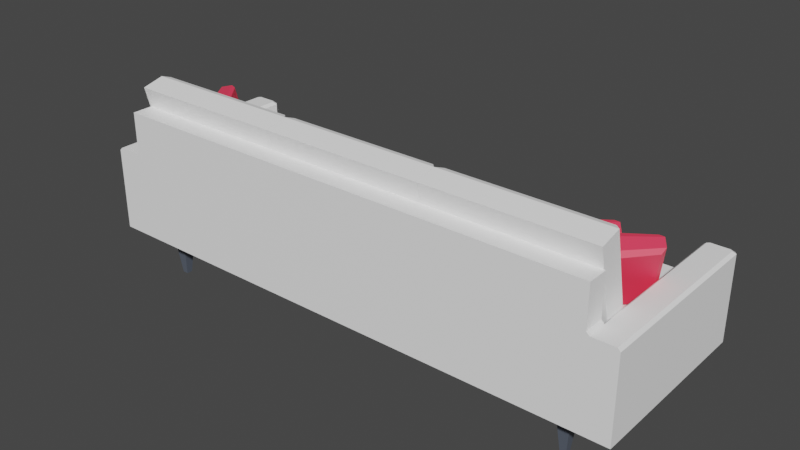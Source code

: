# Source: sofa.blend  (saved by Blender 2.92.15; exported with 4.5.12 LTS)
import bpy
from mathutils import Matrix  # noqa: F401  (used for matrix-valued properties, if any)

bpy.ops.wm.read_factory_settings(use_empty=True)
scene = bpy.context.scene
scene.name = 'Scene'

# ---- collections
col_collection = bpy.data.collections.new('Collection'); scene.collection.children.link(col_collection)

# ---- materials (node trees are filled in below, after node groups)
mat_white = bpy.data.materials.new('White')
mat_white.use_transparent_shadow = False
mat_white.diffuse_color = (1.0, 1.0, 1.0, 1.0)
mat_white.roughness = 0.5528
mat_black = bpy.data.materials.new('Black')
mat_black.alpha_threshold = 0.0
mat_black.use_transparent_shadow = False
mat_black.line_color = (0.0, 0.0, 0.0, 1.0)
mat_colors_001 = bpy.data.materials.new('Colors.001')
mat_colors_001.use_transparent_shadow = False
mat_colors_001.diffuse_color = (1.0, 1.0, 1.0, 1.0)
mat_colors_001.roughness = 0.5528

# ---- material node trees
mat_white.use_nodes = True; mat_white.node_tree.nodes.clear()
_N = mat_white.node_tree.nodes; _L = mat_white.node_tree.links
n0 = _N.new('ShaderNodeBsdfPrincipled'); n0.name = 'Principled BSDF'; n0.location = (10, 300)
n0.distribution = 'GGX'
n0.subsurface_method = 'BURLEY'
n0.inputs[0].default_value = (1.0, 1.0, 1.0, 1.0)
n0.inputs[2].default_value = 0.5528
n0.inputs[3].default_value = 1.45
n0.inputs[27].default_value = (0.0, 0.0, 0.0, 1.0)
n0.inputs[28].default_value = 1.0
n1 = _N.new('ShaderNodeOutputMaterial'); n1.name = 'Material Output'; n1.location = (300, 300)
n2 = _N.new('ShaderNodeNormalMap'); n2.name = 'Normal Map'; n2.location = (-300, -300)
n2.label = 'Normal/Map'
_L.new(n0.outputs[0], n1.inputs[0])
_L.new(n2.outputs[0], n0.inputs[5])
n1.is_active_output = True
mat_black.use_nodes = True; mat_black.node_tree.nodes.clear()
_N = mat_black.node_tree.nodes; _L = mat_black.node_tree.links
n0 = _N.new('ShaderNodeOutputMaterial'); n0.name = 'Material Output'; n0.location = (300, 300)
n1 = _N.new('ShaderNodeBsdfPrincipled'); n1.name = 'Principled BSDF'; n1.location = (10, 300)
n1.distribution = 'GGX'
n1.subsurface_method = 'BURLEY'
n1.inputs[0].default_value = (0.0999, 0.117, 0.15, 1.0)
n1.inputs[2].default_value = 0.4
n1.inputs[3].default_value = 1.45
n1.inputs[27].default_value = (0.0, 0.0, 0.0, 1.0)
n1.inputs[28].default_value = 1.0
_L.new(n1.outputs[0], n0.inputs[0])
n0.is_active_output = True
mat_colors_001.use_nodes = True; mat_colors_001.node_tree.nodes.clear()
_N = mat_colors_001.node_tree.nodes; _L = mat_colors_001.node_tree.links
n0 = _N.new('ShaderNodeBsdfPrincipled'); n0.name = 'Principled BSDF'; n0.location = (10, 300)
n0.distribution = 'GGX'
n0.subsurface_method = 'BURLEY'
n0.inputs[0].default_value = (1.0, 0.04971, 0.1046, 1.0)
n0.inputs[2].default_value = 0.5528
n0.inputs[3].default_value = 1.45
n0.inputs[27].default_value = (0.0, 0.0, 0.0, 1.0)
n0.inputs[28].default_value = 1.0
n1 = _N.new('ShaderNodeOutputMaterial'); n1.name = 'Material Output'; n1.location = (300, 300)
n2 = _N.new('ShaderNodeNormalMap'); n2.name = 'Normal Map'; n2.location = (-300, -300)
n2.label = 'Normal/Map'
_L.new(n0.outputs[0], n1.inputs[0])
_L.new(n2.outputs[0], n0.inputs[5])
n1.is_active_output = True

# ---- world
world_world = bpy.data.worlds.new('World'); scene.world = world_world
world_world.use_nodes = True; world_world.node_tree.nodes.clear()
_N = world_world.node_tree.nodes; _L = world_world.node_tree.links
n0 = _N.new('ShaderNodeOutputWorld'); n0.name = 'World Output'; n0.location = (300, 300)
n1 = _N.new('ShaderNodeBackground'); n1.name = 'Background'; n1.location = (10, 300)
n1.inputs[0].default_value = (0.05088, 0.05088, 0.05088, 1.0)
_L.new(n1.outputs[0], n0.inputs[0])
n0.is_active_output = True
world_world.color = (0.05088, 0.05088, 0.05088)
world_world.use_sun_shadow = False
world_world.sun_shadow_jitter_overblur = 0.0

# ---- meshes
me_mesh_342 = bpy.data.meshes.new('Mesh.342')
me_mesh_342.from_pydata([(108.6, 42.23, 35.98), (30.65, 42.23, 35.98), (108.6, -4.799, 24.45), (30.65, -4.799, 24.45), (108.6, 44.76, 25.67), (108.6, -2.272, 14.14), (105.9, -1.64, 11.56), (30.65, 44.76, 25.67), (33.3, -1.64, 11.56), (30.65, -2.272, 14.14), (105.9, 44.1, 22.77), (33.3, 44.1, 22.77), (30.56, 42.23, 35.98), (-47.35, 42.23, 35.98), (30.56, -4.799, 24.45), (-47.35, -4.799, 24.45), (30.56, 44.76, 25.67), (30.56, -2.272, 14.14), (27.9, -1.64, 11.56), (-47.35, 44.76, 25.67), (-44.7, -1.64, 11.56), (-47.35, -2.272, 14.14), (27.9, 44.1, 22.77), (-44.7, 44.1, 22.77), (-47.47, 42.23, 35.98), (-125.4, 42.23, 35.98), (-47.47, -4.799, 24.45), (-125.4, -4.799, 24.45), (-47.47, 44.76, 25.67), (-47.47, -2.272, 14.14), (-50.12, -1.64, 11.56), (-125.4, 44.76, 25.67), (-122.7, -1.64, 11.56), (-125.4, -2.272, 14.14), (-50.12, 44.1, 22.77), (-122.7, 44.1, 22.77), (111.2, -15.5, 33.02), (30.6, -15.5, 33.02), (111.2, -4.881, 33.02), (108.5, -2.227, 33.02), (33.26, -2.227, 33.02), (30.6, -4.881, 33.02), (109.3, -4.881, -44.27), (111.2, -4.881, -42.39), (106.6, -2.227, -41.62), (108.5, -2.227, -39.73), (33.26, -2.227, -39.73), (35.14, -2.227, -41.62), (30.6, -4.881, -42.39), (32.48, -4.881, -44.27), (32.48, -15.5, -44.27), (30.6, -15.5, -42.39), (111.2, -15.5, -42.39), (109.3, -15.5, -44.27), (30.28, -15.5, 33.02), (-47.01, -15.5, 33.02), (30.28, -4.881, 33.02), (27.63, -2.227, 33.02), (-44.35, -2.227, 33.02), (-47.01, -4.881, 33.02), (28.48, -4.881, -44.27), (30.28, -4.881, -42.47), (25.83, -2.227, -41.62), (27.63, -2.227, -39.82), (-44.35, -2.227, -39.82), (-42.55, -2.227, -41.62), (-47.01, -4.881, -42.47), (-45.21, -4.881, -44.27), (-45.21, -15.5, -44.27), (-47.01, -15.5, -42.47), (30.28, -15.5, -42.47), (28.48, -15.5, -44.27), (-47.14, -15.5, 33.02), (-124.4, -15.5, 33.02), (-47.14, -4.881, 33.02), (-49.79, -2.227, 33.02), (-121.8, -2.227, 33.02), (-124.4, -4.881, 33.02), (-48.94, -4.881, -44.27), (-47.14, -4.881, -42.47), (-51.59, -2.227, -41.62), (-49.79, -2.227, -39.82), (-121.8, -2.227, -39.82), (-120.0, -2.227, -41.62), (-124.4, -4.881, -42.47), (-122.6, -4.881, -44.27), (-122.6, -15.5, -44.27), (-124.4, -15.5, -42.47), (-47.14, -15.5, -42.47), (-48.94, -15.5, -44.27), (-124.9, -28.53, 33.53), (-138.3, -28.53, 43.39), (-124.9, -28.53, 43.39), (109.3, -28.53, 33.53), (122.7, -28.53, 43.39), (109.3, -28.53, 43.39), (109.3, 32.7, 43.39), (-124.9, 32.7, 43.39), (109.3, 32.7, 33.53), (-124.9, 32.7, 33.53), (-124.9, 13.72, 33.53), (-124.9, 11.04, 33.53), (-126.2, 12.38, 33.53), (-136.9, 12.38, 43.39), (-138.3, 11.04, 43.39), (-124.9, 13.72, 43.39), (-126.2, 12.38, 43.39), (-124.9, 11.04, 43.39), (109.3, 13.72, 33.53), (110.7, 12.38, 33.53), (109.3, 11.04, 33.53), (109.3, 13.72, 43.39), (110.7, 12.38, 43.39), (122.7, 11.04, 43.39), (121.4, 12.38, 43.39), (-126.0, 11.04, -44.78), (-124.9, 11.04, -43.71), (-127.3, 12.38, -43.44), (-126.2, 12.38, -42.37), (-136.9, 12.38, -42.37), (-135.9, 12.38, -43.44), (-138.3, 11.04, -43.71), (-137.2, 11.04, -44.78), (-124.9, -28.53, -43.71), (-126.0, -28.53, -44.78), (-137.2, -28.53, -44.78), (-138.3, -28.53, -43.71), (109.3, 11.04, -43.71), (110.4, 11.04, -44.78), (110.7, 12.38, -42.37), (111.8, 12.38, -43.44), (121.7, 11.04, -44.78), (122.7, 11.04, -43.71), (121.4, 12.38, -42.37), (120.3, 12.38, -43.44), (110.4, -28.53, -44.78), (109.3, -28.53, -43.71), (122.7, -28.53, -43.71), (121.7, -28.53, -44.78), (109.3, 11.04, 43.39), (-136.9, 12.38, 33.82), (-138.3, 11.04, 33.68), (-138.3, -28.53, 33.68), (121.4, 12.38, 33.82), (122.7, 11.04, 33.68), (122.7, -28.53, 33.68), (109.7, -28.53, -44.78), (-125.3, -28.53, -44.78), (109.7, -15.65, -44.78), (-125.3, -15.65, -44.78), (109.7, -15.65, 33.53), (-125.3, -15.65, 33.53), (109.7, -28.53, 33.53)], [], [(2, 0, 1, 3), (8, 6, 5, 9), (8, 11, 10, 6), (1, 7, 9, 3), (2, 5, 4, 0), (0, 4, 7, 1), (10, 11, 7, 4), (10, 4, 5, 6), (9, 7, 11, 8), (9, 5, 2, 3), (14, 12, 13, 15), (20, 18, 17, 21), (20, 23, 22, 18), (13, 19, 21, 15), (14, 17, 16, 12), (12, 16, 19, 13), (22, 23, 19, 16), (22, 16, 17, 18), (21, 19, 23, 20), (21, 17, 14, 15), (26, 24, 25, 27), (32, 30, 29, 33), (32, 35, 34, 30), (25, 31, 33, 27), (26, 29, 28, 24), (24, 28, 31, 25), (34, 35, 31, 28), (34, 28, 29, 30), (33, 31, 35, 32), (33, 29, 26, 27), (45, 46, 40, 39), (53, 42, 43, 52), (45, 43, 42, 44), (48, 46, 47, 49), (51, 48, 49, 50), (38, 43, 45, 39), (47, 44, 42, 49), (46, 48, 41, 40), (49, 42, 53, 50), (41, 48, 51, 37), (38, 36, 52, 43), (47, 46, 45, 44), (63, 64, 58, 57), (71, 60, 61, 70), (63, 61, 60, 62), (66, 64, 65, 67), (69, 66, 67, 68), (56, 61, 63, 57), (65, 62, 60, 67), (64, 66, 59, 58), (67, 60, 71, 68), (59, 66, 69, 55), (56, 54, 70, 61), (65, 64, 63, 62), (81, 82, 76, 75), (89, 78, 79, 88), (81, 79, 78, 80), (84, 82, 83, 85), (87, 84, 85, 86), (74, 79, 81, 75), (83, 80, 78, 85), (82, 84, 77, 76), (85, 78, 89, 86), (77, 84, 87, 73), (74, 72, 88, 79), (83, 82, 81, 80), (90, 93, 95, 92), (97, 96, 98, 99), (113, 139, 95, 94), (110, 93, 90, 101), (110, 101, 100, 108), (100, 99, 98, 108), (108, 98, 96, 111), (99, 100, 105, 97), (111, 96, 97, 105), (94, 95, 93, 145), (90, 92, 91, 142), (92, 95, 139, 107), (91, 92, 107, 104), (105, 100, 102, 106), (112, 109, 108, 111), (109, 143, 133, 129), (129, 133, 134, 130), (100, 101, 102), (105, 106, 107), (108, 109, 110), (102, 140, 103, 106), (120, 119, 118, 117), (124, 115, 116, 123), (118, 116, 115, 117), (121, 119, 120, 122), (125, 126, 121, 122), (101, 116, 118, 102), (120, 117, 115, 122), (104, 103, 140, 141), (101, 90, 123, 116), (124, 125, 122, 115), (104, 141, 142, 91), (137, 145, 93, 136), (138, 137, 136, 135), (136, 127, 128, 135), (130, 128, 127, 129), (137, 138, 131, 132), (133, 132, 131, 134), (131, 128, 130, 134), (127, 110, 129), (129, 110, 109), (138, 135, 128, 131), (110, 127, 136, 93), (144, 145, 137, 132), (143, 144, 132, 133), (123, 126, 125, 124), (104, 107, 106, 103), (111, 139, 112), (107, 139, 111, 105), (112, 139, 113, 114), (119, 140, 102, 118), (141, 140, 119, 121), (142, 141, 121, 126), (90, 142, 126, 123), (112, 114, 143, 109), (113, 144, 143, 114), (94, 145, 144, 113), (148, 146, 147, 149), (150, 148, 149, 151), (146, 152, 147)])
me_mesh_342.polygons.foreach_set('use_smooth', [True] * 126)
_k = set([(0, 1), (0, 2), (0, 4), (1, 3), (1, 7), (2, 3), (2, 5), (3, 9), (4, 5), (4, 7), (4, 10), (5, 6), (6, 8), (6, 10), (7, 9), (7, 11), (8, 9), (8, 11), (10, 11), (12, 13), (12, 14), (12, 16), (13, 15), (13, 19), (14, 15), (14, 17), (15, 21), (16, 17), (16, 19), (16, 22), (17, 18), (18, 20), (18, 22), (19, 21), (19, 23), (20, 21), (20, 23), (22, 23), (24, 25), (24, 26), (24, 28), (25, 27), (25, 31), (26, 27), (26, 29), (27, 33), (28, 29), (28, 31), (28, 34), (29, 30), (30, 32), (30, 34), (31, 33), (31, 35), (32, 33), (32, 35), (34, 35), (38, 43), (39, 45), (40, 46), (41, 48), (42, 43), (42, 44), (42, 49), (42, 53), (43, 45), (43, 52), (44, 45), (44, 47), (46, 47), (46, 48), (47, 49), (48, 49), (48, 51), (49, 50), (56, 61), (57, 63), (58, 64), (59, 66), (60, 61), (60, 62), (60, 67), (60, 71), (61, 63), (61, 70), (62, 63), (62, 65), (64, 65), (64, 66), (65, 67), (66, 67), (66, 69), (67, 68), (74, 79), (75, 81), (76, 82), (77, 84), (78, 79), (78, 80), (78, 85), (78, 89), (79, 81), (79, 88), (80, 81), (80, 83), (82, 83), (82, 84), (83, 85), (84, 85), (84, 87), (85, 86), (90, 93), (90, 101), (90, 123), (91, 92), (91, 104), (91, 142), (92, 95), (93, 110), (93, 136), (94, 95), (94, 113), (94, 145), (96, 97), (96, 98), (96, 111), (97, 99), (97, 105), (98, 99), (98, 108), (99, 100), (100, 102), (100, 105), (101, 102), (101, 116), (102, 106), (102, 118), (103, 104), (103, 106), (103, 140), (104, 141), (105, 106), (108, 109), (108, 111), (109, 110), (109, 112), (109, 129), (110, 127), (111, 112), (112, 114), (113, 114), (113, 144), (114, 143), (115, 116), (115, 117), (115, 122), (115, 124), (116, 118), (116, 123), (117, 118), (117, 120), (119, 120), (119, 121), (119, 140), (120, 122), (121, 122), (121, 126), (121, 141), (122, 125), (123, 124), (124, 125), (125, 126), (126, 142), (127, 128), (127, 129), (127, 136), (128, 130), (128, 131), (128, 135), (129, 130), (130, 134), (131, 132), (131, 134), (131, 138), (132, 133), (132, 137), (132, 144), (133, 134), (133, 143), (135, 136), (135, 138), (137, 138), (137, 145), (146, 147), (148, 149)])
me_mesh_342.attributes.new('sharp_edge', 'BOOLEAN', 'EDGE').data.foreach_set('value', [ (min(e.vertices), max(e.vertices)) in _k for e in me_mesh_342.edges])
_uv = me_mesh_342.uv_layers.new(name='map1')
_uv.uv.foreach_set('vector', [0.3217, 0.3901, 0.3217, 0.4911, 0.365, 0.4911, 0.365, 0.3901, 0.3636, 0.3969, 0.3232, 0.3969, 0.3217, 0.3955, 0.365, 0.3955, 0.3636, 0.3969, 0.3636, 0.4952, 0.3232, 0.4952, 0.3232, 0.3969, 0.365, 0.4911, 0.365, 0.4966, 0.365, 0.3955, 0.365, 0.3901, 0.3217, 0.3901, 0.3217, 0.3955, 0.3217, 0.4966, 0.3217, 0.4911, 0.3217, 0.4911, 0.3217, 0.4966, 0.365, 0.4966, 0.365, 0.4911, 0.3232, 0.4952, 0.3636, 0.4952, 0.365, 0.4966, 0.3217, 0.4966, 0.3232, 0.4952, 0.3217, 0.4966, 0.3217, 0.3955, 0.3232, 0.3969, 0.365, 0.3955, 0.365, 0.4966, 0.3636, 0.4952, 0.3636, 0.3969, 0.365, 0.3955, 0.3217, 0.3955, 0.3217, 0.3901, 0.365, 0.3901, 0.3217, 0.3901, 0.3217, 0.4911, 0.365, 0.4911, 0.365, 0.3901, 0.3636, 0.3969, 0.3232, 0.3969, 0.3217, 0.3955, 0.365, 0.3955, 0.3636, 0.3969, 0.3636, 0.4952, 0.3232, 0.4952, 0.3232, 0.3969, 0.365, 0.4911, 0.365, 0.4966, 0.365, 0.3955, 0.365, 0.3901, 0.3217, 0.3901, 0.3217, 0.3955, 0.3217, 0.4966, 0.3217, 0.4911, 0.3217, 0.4911, 0.3217, 0.4966, 0.365, 0.4966, 0.365, 0.4911, 0.3232, 0.4952, 0.3636, 0.4952, 0.365, 0.4966, 0.3217, 0.4966, 0.3232, 0.4952, 0.3217, 0.4966, 0.3217, 0.3955, 0.3232, 0.3969, 0.365, 0.3955, 0.365, 0.4966, 0.3636, 0.4952, 0.3636, 0.3969, 0.365, 0.3955, 0.3217, 0.3955, 0.3217, 0.3901, 0.365, 0.3901, 0.3217, 0.3901, 0.3217, 0.4911, 0.365, 0.4911, 0.365, 0.3901, 0.3636, 0.3969, 0.3232, 0.3969, 0.3217, 0.3955, 0.365, 0.3955, 0.3636, 0.3969, 0.3636, 0.4952, 0.3232, 0.4952, 0.3232, 0.3969, 0.365, 0.4911, 0.365, 0.4966, 0.365, 0.3955, 0.365, 0.3901, 0.3217, 0.3901, 0.3217, 0.3955, 0.3217, 0.4966, 0.3217, 0.4911, 0.3217, 0.4911, 0.3217, 0.4966, 0.365, 0.4966, 0.365, 0.4911, 0.3232, 0.4952, 0.3636, 0.4952, 0.365, 0.4966, 0.3217, 0.4966, 0.3232, 0.4952, 0.3217, 0.4966, 0.3217, 0.3955, 0.3232, 0.3969, 0.365, 0.3955, 0.365, 0.4966, 0.3636, 0.4952, 0.3636, 0.3969, 0.365, 0.3955, 0.3217, 0.3955, 0.3217, 0.3901, 0.365, 0.3901, 0.3164, 0.4444, 0.3686, 0.4444, 0.3686, 0.4444, 0.3164, 0.4444, 0.3158, 0.432, 0.3158, 0.442, 0.3145, 0.442, 0.3145, 0.432, 0.3164, 0.4444, 0.3145, 0.442, 0.3158, 0.442, 0.3177, 0.4444, 0.3704, 0.442, 0.3686, 0.4444, 0.3673, 0.4444, 0.3691, 0.442, 0.3704, 0.432, 0.3704, 0.442, 0.3691, 0.442, 0.3691, 0.432, 0.3145, 0.442, 0.3145, 0.442, 0.3164, 0.4444, 0.3164, 0.4444, 0.3673, 0.4444, 0.3177, 0.4444, 0.3158, 0.442, 0.3691, 0.442, 0.3686, 0.4444, 0.3704, 0.442, 0.3704, 0.442, 0.3686, 0.4444, 0.3691, 0.442, 0.3158, 0.442, 0.3158, 0.432, 0.3691, 0.432, 0.3704, 0.442, 0.3704, 0.442, 0.3704, 0.432, 0.3704, 0.432, 0.3145, 0.442, 0.3145, 0.432, 0.3145, 0.432, 0.3145, 0.442, 0.3673, 0.4444, 0.3686, 0.4444, 0.3164, 0.4444, 0.3177, 0.4444, 0.3184, 0.4444, 0.3684, 0.4444, 0.3684, 0.4444, 0.3184, 0.4444, 0.3178, 0.432, 0.3178, 0.442, 0.3166, 0.442, 0.3166, 0.432, 0.3184, 0.4444, 0.3166, 0.442, 0.3178, 0.442, 0.3197, 0.4444, 0.3702, 0.442, 0.3684, 0.4444, 0.3671, 0.4444, 0.369, 0.442, 0.3702, 0.432, 0.3702, 0.442, 0.369, 0.442, 0.369, 0.432, 0.3166, 0.442, 0.3166, 0.442, 0.3184, 0.4444, 0.3184, 0.4444, 0.3671, 0.4444, 0.3197, 0.4444, 0.3178, 0.442, 0.369, 0.442, 0.3684, 0.4444, 0.3702, 0.442, 0.3702, 0.442, 0.3684, 0.4444, 0.369, 0.442, 0.3178, 0.442, 0.3178, 0.432, 0.369, 0.432, 0.3702, 0.442, 0.3702, 0.442, 0.3702, 0.432, 0.3702, 0.432, 0.3166, 0.442, 0.3166, 0.432, 0.3166, 0.432, 0.3166, 0.442, 0.3671, 0.4444, 0.3684, 0.4444, 0.3184, 0.4444, 0.3197, 0.4444, 0.318, 0.4444, 0.368, 0.4444, 0.368, 0.4444, 0.318, 0.4444, 0.3174, 0.432, 0.3174, 0.442, 0.3162, 0.442, 0.3162, 0.432, 0.318, 0.4444, 0.3162, 0.442, 0.3174, 0.442, 0.3193, 0.4444, 0.3698, 0.442, 0.368, 0.4444, 0.3667, 0.4444, 0.3686, 0.442, 0.3698, 0.432, 0.3698, 0.442, 0.3686, 0.442, 0.3686, 0.432, 0.3162, 0.442, 0.3162, 0.442, 0.318, 0.4444, 0.318, 0.4444, 0.3667, 0.4444, 0.3193, 0.4444, 0.3174, 0.442, 0.3686, 0.442, 0.368, 0.4444, 0.3698, 0.442, 0.3698, 0.442, 0.368, 0.4444, 0.3686, 0.442, 0.3174, 0.442, 0.3174, 0.432, 0.3686, 0.432, 0.3698, 0.442, 0.3698, 0.442, 0.3698, 0.432, 0.3698, 0.432, 0.3162, 0.442, 0.3162, 0.432, 0.3162, 0.432, 0.3162, 0.442, 0.3667, 0.4444, 0.368, 0.4444, 0.318, 0.4444, 0.3193, 0.4444, 0.3648, 0.008773, 0.3648, 0.008773, 0.3702, 0.008773, 0.3702, 0.008773, 0.3702, 0.1759, 0.3702, 0.1759, 0.3648, 0.1759, 0.3648, 0.1759, 0.3702, 0.1168, 0.3702, 0.1168, 0.3702, 0.008773, 0.3702, 0.008773, 0.3648, 0.1168, 0.3648, 0.008773, 0.3648, 0.008773, 0.3648, 0.1168, 0.3648, 0.1168, 0.3648, 0.1168, 0.3648, 0.1241, 0.3648, 0.1241, 0.3648, 0.1241, 0.3648, 0.1759, 0.3648, 0.1759, 0.3648, 0.1241, 0.3648, 0.1241, 0.3648, 0.1759, 0.3702, 0.1759, 0.3702, 0.1241, 0.3648, 0.1759, 0.3648, 0.1241, 0.3702, 0.1241, 0.3702, 0.1759, 0.3702, 0.1241, 0.3702, 0.1759, 0.3702, 0.1759, 0.3702, 0.1241, 0.3702, 0.008773, 0.3702, 0.008773, 0.3648, 0.008773, 0.3654, 0.008773, 0.3648, 0.008773, 0.3702, 0.008773, 0.3702, 0.008773, 0.3654, 0.008773, 0.3702, 0.008773, 0.3702, 0.008773, 0.3702, 0.1168, 0.3702, 0.1168, 0.3702, 0.008773, 0.3702, 0.008773, 0.3702, 0.1168, 0.3702, 0.1168, 0.3702, 0.1241, 0.3648, 0.1241, 0.3648, 0.1204, 0.3702, 0.1204, 0.3702, 0.1204, 0.3648, 0.1204, 0.3648, 0.1241, 0.3702, 0.1241, 0.3648, 0.1204, 0.3655, 0.1204, 0.3231, 0.1204, 0.3231, 0.1204, 0.3231, 0.1204, 0.3231, 0.1204, 0.3225, 0.1204, 0.3225, 0.1204, 0.3648, 0.1241, 0.3648, 0.1168, 0.3648, 0.1204, 0.3702, 0.1241, 0.3702, 0.1204, 0.3702, 0.1168, 0.3648, 0.1241, 0.3648, 0.1204, 0.3648, 0.1168, 0.3648, 0.1204, 0.3655, 0.1204, 0.3702, 0.1204, 0.3702, 0.1204, 0.3225, 0.1204, 0.3231, 0.1204, 0.3231, 0.1204, 0.3225, 0.1204, 0.3218, 0.008773, 0.3218, 0.1168, 0.3224, 0.1168, 0.3224, 0.008773, 0.3231, 0.1204, 0.3224, 0.1168, 0.3218, 0.1168, 0.3225, 0.1204, 0.3224, 0.1168, 0.3231, 0.1204, 0.3225, 0.1204, 0.3218, 0.1168, 0.3218, 0.008773, 0.3224, 0.008773, 0.3224, 0.1168, 0.3218, 0.1168, 0.3648, 0.1168, 0.3224, 0.1168, 0.3231, 0.1204, 0.3648, 0.1204, 0.3225, 0.1204, 0.3225, 0.1204, 0.3218, 0.1168, 0.3218, 0.1168, 0.3702, 0.1168, 0.3702, 0.1204, 0.3655, 0.1204, 0.3654, 0.1168, 0.3648, 0.1168, 0.3648, 0.008773, 0.3224, 0.008773, 0.3224, 0.1168, 0.3218, 0.008773, 0.3218, 0.008773, 0.3218, 0.1168, 0.3218, 0.1168, 0.3702, 0.1168, 0.3654, 0.1168, 0.3654, 0.008773, 0.3702, 0.008773, 0.3224, 0.008773, 0.3654, 0.008773, 0.3648, 0.008773, 0.3224, 0.008773, 0.3218, 0.008773, 0.3224, 0.008773, 0.3224, 0.008773, 0.3218, 0.008773, 0.3224, 0.008773, 0.3224, 0.1168, 0.3218, 0.1168, 0.3218, 0.008773, 0.3225, 0.1204, 0.3218, 0.1168, 0.3224, 0.1168, 0.3231, 0.1204, 0.3224, 0.008773, 0.3218, 0.008773, 0.3218, 0.1168, 0.3224, 0.1168, 0.3231, 0.1204, 0.3224, 0.1168, 0.3218, 0.1168, 0.3225, 0.1204, 0.3218, 0.1168, 0.3218, 0.1168, 0.3225, 0.1204, 0.3225, 0.1204, 0.3224, 0.1168, 0.3648, 0.1168, 0.3231, 0.1204, 0.3231, 0.1204, 0.3648, 0.1168, 0.3648, 0.1204, 0.3218, 0.008773, 0.3218, 0.008773, 0.3218, 0.1168, 0.3218, 0.1168, 0.3648, 0.1168, 0.3224, 0.1168, 0.3224, 0.008773, 0.3648, 0.008773, 0.3654, 0.1168, 0.3654, 0.008773, 0.3224, 0.008773, 0.3224, 0.1168, 0.3655, 0.1204, 0.3654, 0.1168, 0.3224, 0.1168, 0.3231, 0.1204, 0.3224, 0.008773, 0.3224, 0.008773, 0.3218, 0.008773, 0.3218, 0.008773, 0.3702, 0.1168, 0.3702, 0.1168, 0.3702, 0.1204, 0.3702, 0.1204, 0.3702, 0.1241, 0.3702, 0.1168, 0.3702, 0.1204, 0.3702, 0.1168, 0.3702, 0.1168, 0.3702, 0.1241, 0.3702, 0.1241, 0.3702, 0.1204, 0.3702, 0.1168, 0.3702, 0.1168, 0.3702, 0.1204, 0.3231, 0.1204, 0.3655, 0.1204, 0.3648, 0.1204, 0.3231, 0.1204, 0.3654, 0.1168, 0.3655, 0.1204, 0.3231, 0.1204, 0.3224, 0.1168, 0.3654, 0.008773, 0.3654, 0.1168, 0.3224, 0.1168, 0.3224, 0.008773, 0.3648, 0.008773, 0.3654, 0.008773, 0.3224, 0.008773, 0.3224, 0.008773, 0.3702, 0.1204, 0.3702, 0.1204, 0.3655, 0.1204, 0.3648, 0.1204, 0.3702, 0.1168, 0.3654, 0.1168, 0.3655, 0.1204, 0.3702, 0.1204, 0.3702, 0.008773, 0.3654, 0.008773, 0.3654, 0.1168, 0.3702, 0.1168, 0.3218, 0.04394, 0.3218, 0.008773, 0.3218, 0.008773, 0.3218, 0.04394, 0.3648, 0.04394, 0.3218, 0.04394, 0.3218, 0.04394, 0.3648, 0.04394, 0.3218, 0.008773, 0.3648, 0.008773, 0.3218, 0.008773])
me_mesh_342.materials.append(mat_white)
me_mesh_342.use_remesh_fix_poles = True
me_mesh_342.use_remesh_preserve_attributes = False
me_mesh_342.use_mirror_vertex_groups = False
me_mesh_342.update()
me_mesh_342.normals_split_custom_set([tuple(v) for v in zip(*[iter([0.0, -0.238, 0.9713, 0.0, -0.238, 0.9713, 0.0, -0.238, 0.9713, 0.0, -0.238, 0.9713, 0.0, -0.9713, -0.238, 0.0, -0.9713, -0.238, 0.0, -0.9713, -0.238, 0.0, -0.9713, -0.238, 0.0, 0.238, -0.9713, 0.0, 0.238, -0.9713, 0.0, 0.238, -0.9713, 0.0, 0.238, -0.9713, -1.0, -5.934e-08, 0.0, -1.0, -5.934e-08, 0.0, -1.0, -5.934e-08, 0.0, -1.0, -5.934e-08, 0.0, 1.0, 0.0, 0.0, 1.0, 0.0, 0.0, 1.0, 0.0, 0.0, 1.0, 0.0, 0.0, 0.0, 0.9713, 0.238, 0.0, 0.9713, 0.238, 0.0, 0.9713, 0.238, 0.0, 0.9713, 0.238, 0.0, 0.9752, -0.2214, 0.0, 0.9752, -0.2214, 0.0, 0.9752, -0.2214, 0.0, 0.9752, -0.2214, 0.7071, 0.1683, -0.6868, 0.7071, 0.1683, -0.6868, 0.7071, 0.1683, -0.6868, 0.7071, 0.1683, -0.6868, -0.7071, 0.1683, -0.6868, -0.7071, 0.1683, -0.6868, -0.7071, 0.1683, -0.6868, -0.7071, 0.1683, -0.6868, 0.0, -0.9713, -0.238, 0.0, -0.9713, -0.238, 0.0, -0.9713, -0.238, 0.0, -0.9713, -0.238, 0.0, -0.238, 0.9713, 0.0, -0.238, 0.9713, 0.0, -0.238, 0.9713, 0.0, -0.238, 0.9713, 0.0, -0.9713, -0.238, 0.0, -0.9713, -0.238, 0.0, -0.9713, -0.238, 0.0, -0.9713, -0.238, 0.0, 0.238, -0.9713, 0.0, 0.238, -0.9713, 0.0, 0.238, -0.9713, 0.0, 0.238, -0.9713, -1.0, 5.934e-08, 0.0, -1.0, 5.934e-08, 0.0, -1.0, 5.934e-08, 0.0, -1.0, 5.934e-08, 0.0, 1.0, 0.0, 0.0, 1.0, 0.0, 0.0, 1.0, 0.0, 0.0, 1.0, 0.0, 0.0, 0.0, 0.9713, 0.238, 0.0, 0.9713, 0.238, 0.0, 0.9713, 0.238, 0.0, 0.9713, 0.238, 0.0, 0.9752, -0.2214, 0.0, 0.9752, -0.2214, 0.0, 0.9752, -0.2214, 0.0, 0.9752, -0.2214, 0.7071, 0.1683, -0.6868, 0.7071, 0.1683, -0.6868, 0.7071, 0.1683, -0.6868, 0.7071, 0.1683, -0.6868, -0.7071, 0.1683, -0.6868, -0.7071, 0.1683, -0.6868, -0.7071, 0.1683, -0.6868, -0.7071, 0.1683, -0.6868, 0.0, -0.9713, -0.238, 0.0, -0.9713, -0.238, 0.0, -0.9713, -0.238, 0.0, -0.9713, -0.238, 0.0, -0.238, 0.9713, 0.0, -0.238, 0.9713, 0.0, -0.238, 0.9713, 0.0, -0.238, 0.9713, 0.0, -0.9713, -0.238, 0.0, -0.9713, -0.238, 0.0, -0.9713, -0.238, 0.0, -0.9713, -0.238, 0.0, 0.238, -0.9713, 0.0, 0.238, -0.9713, 0.0, 0.238, -0.9713, 0.0, 0.238, -0.9713, -1.0, -2.374e-07, 0.0, -1.0, -2.374e-07, 0.0, -1.0, -2.374e-07, 0.0, -1.0, -2.374e-07, 0.0, 1.0, 0.0, 0.0, 1.0, 0.0, 0.0, 1.0, 0.0, 0.0, 1.0, 0.0, 0.0, 0.0, 0.9713, 0.238, 0.0, 0.9713, 0.238, 0.0, 0.9713, 0.238, 0.0, 0.9713, 0.238, 0.0, 0.9752, -0.2214, 0.0, 0.9752, -0.2214, 0.0, 0.9752, -0.2214, 0.0, 0.9752, -0.2214, 0.7071, 0.1683, -0.6868, 0.7071, 0.1683, -0.6868, 0.7071, 0.1683, -0.6868, 0.7071, 0.1683, -0.6868, -0.7071, 0.1683, -0.6868, -0.7071, 0.1683, -0.6868, -0.7071, 0.1683, -0.6868, -0.7071, 0.1683, -0.6868, 0.0, -0.9713, -0.238, 0.0, -0.9713, -0.238, 0.0, -0.9713, -0.238, 0.0, -0.9713, -0.238, 0.0, 1.0, 3.453e-09, 0.0, 1.0, 3.454e-09, 0.0, 1.0, 0.0, 0.0, 1.0, 0.0, 0.7071, 0.0, -0.7071, 0.7071, 0.0, -0.7071, 0.7071, 0.0, -0.7071, 0.7071, 0.0, -0.7071, 0.4082, 0.8165, -0.4083, 0.4082, 0.8165, -0.4083, 0.4082, 0.8165, -0.4083, 0.4082, 0.8165, -0.4083, -0.4082, 0.8165, -0.4082, -0.4082, 0.8165, -0.4082, -0.4082, 0.8165, -0.4082, -0.4082, 0.8165, -0.4082, -0.7071, 0.0, -0.7071, -0.7071, 0.0, -0.7071, -0.7071, 0.0, -0.7071, -0.7071, 0.0, -0.7071, 0.7071, 0.7071, 0.0, 0.7071, 0.7071, 0.0, 0.7071, 0.7071, 0.0, 0.7071, 0.7071, 0.0, 0.0, 0.7071, -0.7071, 0.0, 0.7071, -0.7071, 0.0, 0.7071, -0.7071, 0.0, 0.7071, -0.7071, -0.7071, 0.7071, 0.0, -0.7071, 0.7071, 0.0, -0.7071, 0.7071, 0.0, -0.7071, 0.7071, 0.0, 0.0, 0.0, -1.0, 0.0, 0.0, -1.0, 0.0, 0.0, -1.0, 0.0, 0.0, -1.0, -1.0, 0.0, 0.0, -1.0, 0.0, 0.0, -1.0, 0.0, 0.0, -1.0, 0.0, 0.0, 1.0, 0.0, 0.0, 1.0, 0.0, 0.0, 1.0, 0.0, 0.0, 1.0, 0.0, 0.0, 0.0, 1.0, 1.036e-08, 0.0, 1.0, 3.454e-09, 0.0, 1.0, 3.453e-09, 0.0, 1.0, 1.036e-08, 0.0, 1.0, 1.259e-08, 0.0, 1.0, 1.259e-08, 0.0, 1.0, 0.0, 0.0, 1.0, 0.0, 0.7071, 0.0, -0.7071, 0.7071, 0.0, -0.7071, 0.7071, 0.0, -0.7071, 0.7071, 0.0, -0.7071, 0.4082, 0.8165, -0.4082, 0.4082, 0.8165, -0.4082, 0.4082, 0.8165, -0.4082, 0.4082, 0.8165, -0.4082, -0.4082, 0.8165, -0.4082, -0.4082, 0.8165, -0.4082, -0.4082, 0.8165, -0.4082, -0.4082, 0.8165, -0.4082, -0.7071, 0.0, -0.7071, -0.7071, 0.0, -0.7071, -0.7071, 0.0, -0.7071, -0.7071, 0.0, -0.7071, 0.7071, 0.7071, 0.0, 0.7071, 0.7071, 0.0, 0.7071, 0.7071, 0.0, 0.7071, 0.7071, 0.0, 3.248e-08, 0.7071, -0.7071, 3.248e-08, 0.7071, -0.7071, 3.248e-08, 0.7071, -0.7071, 3.248e-08, 0.7071, -0.7071, -0.7071, 0.7071, 1.713e-08, -0.7071, 0.7071, 1.713e-08, -0.7071, 0.7071, 1.713e-08, -0.7071, 0.7071, 1.713e-08, -3.9e-08, 0.0, -1.0, -3.9e-08, 0.0, -1.0, -3.9e-08, 0.0, -1.0, -3.9e-08, 0.0, -1.0, -1.0, 0.0, 0.0, -1.0, 0.0, 0.0, -1.0, 0.0, 0.0, -1.0, 0.0, 0.0, 1.0, 0.0, 0.0, 1.0, 0.0, 0.0, 1.0, 0.0, 0.0, 1.0, 0.0, 0.0, 0.0, 1.0, 3.776e-08, 0.0, 1.0, 1.259e-08, 0.0, 1.0, 1.259e-08, 0.0, 1.0, 3.776e-08, 0.0, 1.0, -5.035e-09, 0.0, 1.0, -5.035e-09, 0.0, 1.0, 0.0, 0.0, 1.0, 0.0, 0.7071, 0.0, -0.7071, 0.7071, 0.0, -0.7071, 0.7071, 0.0, -0.7071, 0.7071, 0.0, -0.7071, 0.4082, 0.8165, -0.4082, 0.4082, 0.8165, -0.4082, 0.4082, 0.8165, -0.4082, 0.4082, 0.8165, -0.4082, -0.4082, 0.8165, -0.4082, -0.4082, 0.8165, -0.4082, -0.4082, 0.8165, -0.4082, -0.4082, 0.8165, -0.4082, -0.7071, 0.0, -0.7071, -0.7071, 0.0, -0.7071, -0.7071, 0.0, -0.7071, -0.7071, 0.0, -0.7071, 0.7071, 0.7071, 0.0, 0.7071, 0.7071, 0.0, 0.7071, 0.7071, 0.0, 0.7071, 0.7071, 0.0, 0.0, 0.7071, -0.7071, 0.0, 0.7071, -0.7071, 0.0, 0.7071, -0.7071, 0.0, 0.7071, -0.7071, -0.7071, 0.7071, 0.0, -0.7071, 0.7071, 0.0, -0.7071, 0.7071, 0.0, -0.7071, 0.7071, 0.0, 0.0, 0.0, -1.0, 0.0, 0.0, -1.0, 0.0, 0.0, -1.0, 0.0, 0.0, -1.0, -1.0, 0.0, 0.0, -1.0, 0.0, 0.0, -1.0, 0.0, 0.0, -1.0, 0.0, 0.0, 1.0, 0.0, 0.0, 1.0, 0.0, 0.0, 1.0, 0.0, 0.0, 1.0, 0.0, 0.0, 0.0, 1.0, -1.51e-08, 0.0, 1.0, -5.035e-09, 0.0, 1.0, -5.035e-09, 0.0, 1.0, -1.51e-08, 0.0, -1.0, 0.0, 0.0, -1.0, 0.0, 0.0, -1.0, 0.0, 0.0, -1.0, 0.0, 0.0, 1.0, 0.0, 0.0, 1.0, 0.0, 0.0, 1.0, 0.0, 0.0, 1.0, 0.0, -1.535e-07, 0.0, 1.0, 1.417e-07, -2.654e-06, 1.0, -1.81e-07, 3.856e-07, 1.0, -2.302e-07, 0.0, 1.0, 0.0, 0.0, -1.0, 0.0, 0.0, -1.0, 0.0, 0.0, -1.0, 0.0, 0.0, -1.0, 0.0, 0.0, -1.0, 0.0, 0.0, -1.0, 0.0, 0.0, -1.0, 0.0, 0.0, -1.0, 0.0, 0.0, -1.0, 0.0, 0.0, -1.0, 0.0, 0.0, -1.0, 0.0, 0.0, -1.0, 1.0, 0.0, 0.0, 1.0, 0.0, 0.0, 1.0, 0.0, 0.0, 1.0, 0.0, 0.0, -1.0, 0.0, 0.0, -1.0, 0.0, 0.0, -1.0, 0.0, 0.0, -1.0, 0.0, 0.0, 3.716e-07, -4.555e-06, 1.0, 0.0, 0.0, 1.0, 0.0, 0.0, 1.0, 4.622e-06, -9.111e-06, 1.0, 0.0, -1.0, 0.0, 0.0, -1.0, 0.0, 0.0, -1.0, 0.0, 0.0, -1.0, 0.0, 0.0, -1.0, 0.0, 0.0, -1.0, 0.0, 0.0, -1.0, 0.0, 0.0, -1.0, 0.0, 1.159e-06, 7.712e-07, 1.0, -1.81e-07, 3.856e-07, 1.0, 1.417e-07, -2.654e-06, 1.0, 3.764e-06, -8.156e-06, 1.0, 2.451e-06, 7.712e-07, 1.0, 1.159e-06, 7.712e-07, 1.0, 3.764e-06, -8.156e-06, 1.0, 2.421e-06, -7.079e-06, 1.0, -0.7071, 0.7071, 0.0, -0.7071, 0.7071, 0.0, -0.7071, 0.7071, 0.0, -0.7071, 0.7071, 0.0, 0.7071, 0.7071, 0.0, 0.7071, 0.7071, 0.0, 0.7071, 0.7071, 0.0, 0.7071, 0.7071, 0.0, 0.0, 1.0, 0.0, 0.0, 1.0, 0.0, 0.0, 1.0, 2.459e-07, 0.0, 1.0, 2.459e-07, 0.0, 1.0, 2.459e-07, 0.0, 1.0, 2.459e-07, 0.0, 1.0, 7.377e-07, 0.0, 1.0, 7.377e-07, 0.0, 0.0, -1.0, 0.0, 0.0, -1.0, 0.0, 0.0, -1.0, 4.622e-06, -9.111e-06, 1.0, 1.077e-05, -2.278e-05, 1.0, 3.764e-06, -8.156e-06, 1.0, 0.0, 0.0, -1.0, 0.0, 0.0, -1.0, 0.0, 0.0, -1.0, 0.0, 1.0, 0.0, 0.0, 1.0, 0.0, 0.0, 1.0, 0.0, 0.0, 1.0, 0.0, 0.0, 1.0, -1.199e-06, 0.0, 1.0, -3.996e-07, 0.0, 1.0, -3.996e-07, 0.0, 1.0, -1.199e-06, 0.7071, 0.0, -0.7071, 0.7071, 0.0, -0.7071, 0.7071, 0.0, -0.7071, 0.7071, 0.0, -0.7071, 0.4082, 0.8165, -0.4082, 0.4082, 0.8165, -0.4082, 0.4082, 0.8165, -0.4082, 0.4082, 0.8165, -0.4082, -0.4082, 0.8165, -0.4082, -0.4082, 0.8165, -0.4082, -0.4082, 0.8165, -0.4082, -0.4082, 0.8165, -0.4082, -0.7071, 0.0, -0.7071, -0.7071, 0.0, -0.7071, -0.7071, 0.0, -0.7071, -0.7071, 0.0, -0.7071, 0.7071, 0.7071, 0.0, 0.7071, 0.7071, 0.0, 0.7071, 0.7071, 0.0, 0.7071, 0.7071, 0.0, 0.0, 0.7071, -0.7071, 0.0, 0.7071, -0.7071, 0.0, 0.7071, -0.7071, 0.0, 0.7071, -0.7071, -0.7071, 0.7071, 0.0, -0.7071, 0.7071, 0.0, -0.7071, 0.7071, 0.0, -0.7071, 0.7071, 0.0, 1.0, 0.0, 0.0, 1.0, 0.0, 0.0, 1.0, 0.0, 0.0, 1.0, 0.0, 0.0, 0.0, 0.0, -1.0, 0.0, 0.0, -1.0, 0.0, 0.0, -1.0, 0.0, 0.0, -1.0, -1.0, 0.0, 0.0, -1.0, 0.0, 0.0, -1.0, 0.0, 0.0, -1.0, 0.0, 0.0, 0.0, -1.0, 4.331e-07, 0.0, -1.0, 0.0, 0.0, -1.0, 0.0, 0.0, -1.0, 4.331e-07, 0.0, -1.0, 1.299e-06, 0.0, -1.0, 4.331e-07, 0.0, -1.0, 4.331e-07, 0.0, -1.0, 1.299e-06, -0.7071, 0.0, -0.7071, -0.7071, 0.0, -0.7071, -0.7071, 0.0, -0.7071, -0.7071, 0.0, -0.7071, -0.4082, 0.8165, -0.4082, -0.4082, 0.8165, -0.4082, -0.4082, 0.8165, -0.4082, -0.4082, 0.8165, -0.4082, 0.7071, 0.0, -0.7071, 0.7071, 0.0, -0.7071, 0.7071, 0.0, -0.7071, 0.7071, 0.0, -0.7071, 0.4082, 0.8165, -0.4082, 0.4082, 0.8165, -0.4082, 0.4082, 0.8165, -0.4082, 0.4082, 0.8165, -0.4082, 0.0, 0.7071, -0.7071, 0.0, 0.7071, -0.7071, 0.0, 0.7071, -0.7071, 0.0, 0.7071, -0.7071, -0.7071, 0.7071, 0.0, -0.7071, 0.7071, 0.0, -0.7071, 0.7071, 0.0, -0.7071, 0.7071, 0.0, -0.7071, 0.7071, 0.0, -0.7071, 0.7071, 0.0, 0.0, 0.0, -1.0, 0.0, 0.0, -1.0, 0.0, 0.0, -1.0, 0.0, 0.0, -1.0, -1.0, 0.0, 0.0, -1.0, 0.0, 0.0, -1.0, 0.0, 0.0, -1.0, 0.0, 0.0, 1.0, 0.0, 0.0, 1.0, 0.0, 0.0, 1.0, 0.0, 0.0, 1.0, 0.0, 0.0, 0.7071, 0.7071, 0.0, 0.7071, 0.7071, 0.0, 0.7071, 0.7071, 0.0, 0.7071, 0.7071, 0.0, 0.0, -1.0, 0.0, 0.0, -1.0, 0.0, 0.0, -1.0, 0.0, 0.0, -1.0, 0.0, 2.421e-06, -7.079e-06, 1.0, 3.764e-06, -8.156e-06, 1.0, 1.077e-05, -2.278e-05, 1.0, 2.361e-06, -2.278e-05, 1.0, 3.716e-07, -4.555e-06, 1.0, 1.417e-07, -2.654e-06, 1.0, 8.5e-07, 0.0, 1.0, 3.764e-06, -8.156e-06, 1.0, 1.417e-07, -2.654e-06, 1.0, 3.716e-07, -4.555e-06, 1.0, 4.622e-06, -9.111e-06, 1.0, 8.5e-07, 0.0, 1.0, 1.417e-07, -2.654e-06, 1.0, -1.535e-07, 0.0, 1.0, 0.0, 0.0, 1.0, 0.0, 1.0, -3.996e-07, 0.0, 1.0, 0.0, 0.0, 1.0, 0.0, 0.0, 1.0, -3.996e-07, -0.7071, 0.7071, 0.0, -0.7071, 0.7071, 0.0, -0.7071, 0.7071, 0.0, -0.7071, 0.7071, 0.0, -1.0, 0.0, 0.0, -1.0, 0.0, 0.0, -1.0, 0.0, 0.0, -1.0, 0.0, 0.0, 0.0, -1.0, 0.0, 0.0, -1.0, 0.0, 0.0, -1.0, 0.0, 0.0, -1.0, 0.0, 0.0, 1.0, 0.0, 0.0, 1.0, 0.0, 0.0, 1.0, 0.0, 0.0, 1.0, 0.0, 0.7071, 0.7071, 0.0, 0.7071, 0.7071, 0.0, 0.7071, 0.7071, 0.0, 0.7071, 0.7071, 0.0, 1.0, 0.0, 0.0, 1.0, 0.0, 0.0, 1.0, 0.0, 0.0, 1.0, 0.0, 0.0, 0.0, 0.0, -1.0, 0.0, 0.0, -1.0, 0.0, 0.0, -1.0, 0.0, 0.0, -1.0, 0.0, 1.0, 0.0, 0.0, 1.0, 0.0, 0.0, 1.0, 0.0, 0.0, 1.0, 0.0, 0.0, -1.0, 0.0, 0.0, -1.0, 0.0, 0.0, -1.0, 0.0])] * 3)])
me_mesh_343 = bpy.data.meshes.new('Mesh.343')
me_mesh_343.from_pydata([(96.83, -49.53, -34.89), (99.58, -49.53, -34.89), (94.7, -28.53, -37.02), (101.7, -28.53, -37.02), (94.7, -28.53, -30.01), (101.7, -28.53, -30.01), (96.83, -49.53, -32.14), (99.58, -49.53, -32.14), (96.83, -49.53, 32.39), (99.58, -49.53, 32.39), (94.7, -28.53, 34.51), (101.7, -28.53, 34.51), (94.7, -28.53, 27.51), (101.7, -28.53, 27.51), (96.83, -49.53, 29.63), (99.58, -49.53, 29.63), (-112.4, -49.53, 32.39), (-115.1, -49.53, 32.39), (-110.2, -28.53, 34.51), (-117.2, -28.53, 34.51), (-110.2, -28.53, 27.51), (-117.2, -28.53, 27.51), (-112.4, -49.53, 29.63), (-115.1, -49.53, 29.63), (-112.4, -49.53, -34.89), (-115.1, -49.53, -34.89), (-110.2, -28.53, -37.02), (-117.2, -28.53, -37.02), (-110.2, -28.53, -30.01), (-117.2, -28.53, -30.01), (-112.4, -49.53, -32.14), (-115.1, -49.53, -32.14)], [], [(0, 2, 1), (1, 2, 3), (4, 6, 5), (5, 6, 7), (6, 0, 7), (7, 0, 1), (1, 3, 7), (7, 3, 5), (6, 4, 0), (0, 4, 2), (8, 9, 10), (10, 9, 11), (12, 13, 14), (14, 13, 15), (14, 15, 8), (8, 15, 9), (9, 15, 11), (11, 15, 13), (14, 8, 12), (12, 8, 10), (16, 18, 17), (17, 18, 19), (20, 22, 21), (21, 22, 23), (22, 16, 23), (23, 16, 17), (17, 19, 23), (23, 19, 21), (22, 20, 16), (16, 20, 18), (24, 25, 26), (26, 25, 27), (28, 29, 30), (30, 29, 31), (30, 31, 24), (24, 31, 25), (25, 31, 27), (27, 31, 29), (30, 24, 28), (28, 24, 26)])
me_mesh_343.polygons.foreach_set('use_smooth', [True] * 40)
_k = set([(0, 1), (0, 2), (0, 6), (1, 3), (1, 7), (4, 6), (5, 7), (6, 7), (8, 9), (8, 10), (8, 12), (8, 14), (9, 10), (9, 11), (9, 15), (11, 15), (12, 14), (13, 14), (13, 15), (14, 15), (16, 17), (16, 18), (16, 22), (17, 19), (17, 23), (20, 22), (21, 23), (22, 23), (24, 25), (24, 26), (24, 28), (24, 30), (25, 26), (25, 27), (25, 31), (27, 31), (28, 30), (29, 30), (29, 31), (30, 31)])
me_mesh_343.attributes.new('sharp_edge', 'BOOLEAN', 'EDGE').data.foreach_set('value', [ (min(e.vertices), max(e.vertices)) in _k for e in me_mesh_343.edges])
_uv = me_mesh_343.uv_layers.new(name='map1')
_uv.uv.foreach_set('vector', [0.4641, 0.3438, 0.4515, 0.4684, 0.4641, 0.3438, 0.4641, 0.3438, 0.4515, 0.4684, 0.4515, 0.4684, 0.4931, 0.4684, 0.4805, 0.3438, 0.4931, 0.4684, 0.4931, 0.4684, 0.4805, 0.3438, 0.4805, 0.3438, 0.4805, 0.3438, 0.4641, 0.3438, 0.4805, 0.3438, 0.4805, 0.3438, 0.4641, 0.3438, 0.4641, 0.3438, 0.4641, 0.3438, 0.4515, 0.4684, 0.4805, 0.3438, 0.4805, 0.3438, 0.4515, 0.4684, 0.4931, 0.4684, 0.4805, 0.3438, 0.4931, 0.4684, 0.4641, 0.3438, 0.4641, 0.3438, 0.4931, 0.4684, 0.4515, 0.4684, 0.475, 0.3438, 0.475, 0.3438, 0.4875, 0.4684, 0.4875, 0.4684, 0.475, 0.3438, 0.4875, 0.4684, 0.446, 0.4684, 0.446, 0.4684, 0.4586, 0.3438, 0.4586, 0.3438, 0.446, 0.4684, 0.4586, 0.3438, 0.4586, 0.3438, 0.4586, 0.3438, 0.475, 0.3438, 0.475, 0.3438, 0.4586, 0.3438, 0.475, 0.3438, 0.475, 0.3438, 0.4586, 0.3438, 0.4875, 0.4684, 0.4875, 0.4684, 0.4586, 0.3438, 0.446, 0.4684, 0.4586, 0.3438, 0.475, 0.3438, 0.446, 0.4684, 0.446, 0.4684, 0.475, 0.3438, 0.4875, 0.4684, 0.475, 0.3438, 0.4875, 0.4684, 0.475, 0.3438, 0.475, 0.3438, 0.4875, 0.4684, 0.4875, 0.4684, 0.446, 0.4684, 0.4586, 0.3438, 0.446, 0.4684, 0.446, 0.4684, 0.4586, 0.3438, 0.4586, 0.3438, 0.4586, 0.3438, 0.475, 0.3438, 0.4586, 0.3438, 0.4586, 0.3438, 0.475, 0.3438, 0.475, 0.3438, 0.475, 0.3438, 0.4875, 0.4684, 0.4586, 0.3438, 0.4586, 0.3438, 0.4875, 0.4684, 0.446, 0.4684, 0.4586, 0.3438, 0.446, 0.4684, 0.475, 0.3438, 0.475, 0.3438, 0.446, 0.4684, 0.4875, 0.4684, 0.4641, 0.3438, 0.4641, 0.3438, 0.4515, 0.4684, 0.4515, 0.4684, 0.4641, 0.3438, 0.4515, 0.4684, 0.4931, 0.4684, 0.4931, 0.4684, 0.4805, 0.3438, 0.4805, 0.3438, 0.4931, 0.4684, 0.4805, 0.3438, 0.4805, 0.3438, 0.4805, 0.3438, 0.4641, 0.3438, 0.4641, 0.3438, 0.4805, 0.3438, 0.4641, 0.3438, 0.4641, 0.3438, 0.4805, 0.3438, 0.4515, 0.4684, 0.4515, 0.4684, 0.4805, 0.3438, 0.4931, 0.4684, 0.4805, 0.3438, 0.4641, 0.3438, 0.4931, 0.4684, 0.4931, 0.4684, 0.4641, 0.3438, 0.4515, 0.4684])
me_mesh_343.materials.append(mat_black)
me_mesh_343.use_remesh_fix_poles = True
me_mesh_343.use_remesh_preserve_attributes = False
me_mesh_343.use_mirror_vertex_groups = False
me_mesh_343.update()
me_mesh_343.normals_split_custom_set([tuple(v) for v in zip(*[iter([0.0, -0.1005, -0.9949, 0.0, -0.1005, -0.9949, 0.0, -0.1005, -0.9949, 0.0, -0.1005, -0.9949, 0.0, -0.1005, -0.9949, 0.0, -0.1005, -0.9949, 0.0, -0.1005, 0.9949, 0.0, -0.1005, 0.9949, 0.0, -0.1005, 0.9949, 0.0, -0.1005, 0.9949, 0.0, -0.1005, 0.9949, 0.0, -0.1005, 0.9949, 0.0, -1.0, 0.0, 0.0, -1.0, 0.0, 0.0, -1.0, 0.0, 0.0, -1.0, 0.0, 0.0, -1.0, 0.0, 0.0, -1.0, 0.0, 0.9949, -0.1005, 0.0, 0.9949, -0.1005, 0.0, 0.9949, -0.1005, 0.0, 0.9949, -0.1005, 0.0, 0.9949, -0.1005, 0.0, 0.9949, -0.1005, 0.0, -0.9949, -0.1005, 0.0, -0.9949, -0.1005, 0.0, -0.9949, -0.1005, 0.0, -0.9949, -0.1005, 0.0, -0.9949, -0.1005, 0.0, -0.9949, -0.1005, 0.0, 0.0, -0.1005, 0.9949, 0.0, -0.1005, 0.9949, 0.0, -0.1005, 0.9949, 0.0, -0.1005, 0.9949, 0.0, -0.1005, 0.9949, 0.0, -0.1005, 0.9949, 0.0, -0.1005, -0.9949, 0.0, -0.1005, -0.9949, 0.0, -0.1005, -0.9949, 0.0, -0.1005, -0.9949, 0.0, -0.1005, -0.9949, 0.0, -0.1005, -0.9949, 0.0, -1.0, 0.0, 0.0, -1.0, 0.0, 0.0, -1.0, 0.0, 0.0, -1.0, 0.0, 0.0, -1.0, 0.0, 0.0, -1.0, 0.0, 0.9949, -0.1005, 0.0, 0.9949, -0.1005, 0.0, 0.9949, -0.1005, 0.0, 0.9949, -0.1005, 0.0, 0.9949, -0.1005, 0.0, 0.9949, -0.1005, 0.0, -0.9949, -0.1005, 0.0, -0.9949, -0.1005, 0.0, -0.9949, -0.1005, 0.0, -0.9949, -0.1005, 0.0, -0.9949, -0.1005, 0.0, -0.9949, -0.1005, 0.0, 0.0, -0.1005, 0.9949, 0.0, -0.1005, 0.9949, 0.0, -0.1005, 0.9949, 0.0, -0.1005, 0.9949, 0.0, -0.1005, 0.9949, 0.0, -0.1005, 0.9949, 0.0, -0.1005, -0.9949, 0.0, -0.1005, -0.9949, 0.0, -0.1005, -0.9949, 0.0, -0.1005, -0.9949, 0.0, -0.1005, -0.9949, 0.0, -0.1005, -0.9949, 0.0, -1.0, 0.0, 0.0, -1.0, 0.0, 0.0, -1.0, 0.0, 0.0, -1.0, 0.0, 0.0, -1.0, 0.0, 0.0, -1.0, 0.0, -0.9949, -0.1005, 0.0, -0.9949, -0.1005, 0.0, -0.9949, -0.1005, 0.0, -0.9949, -0.1005, 0.0, -0.9949, -0.1005, 0.0, -0.9949, -0.1005, 0.0, 0.9949, -0.1005, 0.0, 0.9949, -0.1005, 0.0, 0.9949, -0.1005, 0.0, 0.9949, -0.1005, 0.0, 0.9949, -0.1005, 0.0, 0.9949, -0.1005, 0.0, 0.0, -0.1005, -0.9949, 0.0, -0.1005, -0.9949, 0.0, -0.1005, -0.9949, 0.0, -0.1005, -0.9949, 0.0, -0.1005, -0.9949, 0.0, -0.1005, -0.9949, 0.0, -0.1005, 0.9949, 0.0, -0.1005, 0.9949, 0.0, -0.1005, 0.9949, 0.0, -0.1005, 0.9949, 0.0, -0.1005, 0.9949, 0.0, -0.1005, 0.9949, 0.0, -1.0, 0.0, 0.0, -1.0, 0.0, 0.0, -1.0, 0.0, 0.0, -1.0, 0.0, 0.0, -1.0, 0.0, 0.0, -1.0, 0.0, -0.9949, -0.1005, 0.0, -0.9949, -0.1005, 0.0, -0.9949, -0.1005, 0.0, -0.9949, -0.1005, 0.0, -0.9949, -0.1005, 0.0, -0.9949, -0.1005, 0.0, 0.9949, -0.1005, 0.0, 0.9949, -0.1005, 0.0, 0.9949, -0.1005, 0.0, 0.9949, -0.1005, 0.0, 0.9949, -0.1005, 0.0, 0.9949, -0.1005, 0.0])] * 3)])
me_mesh_344 = bpy.data.meshes.new('Mesh.344')
me_mesh_344.from_pydata([(109.9, 28.95, -7.061), (103.0, -0.4658, -15.88), (101.0, 1.606, -15.66), (82.07, 28.95, 14.45), (75.96, 1.606, 3.741), (75.25, -0.4658, 5.634), (107.3, 28.76, -7.522), (82.26, 28.76, 11.88), (112.1, 24.89, -1.388), (112.8, 27.12, -3.235), (87.01, 24.89, 18.01), (85.03, 27.12, 18.28), (106.0, -1.299, -9.239), (106.0, -2.3, -12.05), (80.93, -1.299, 10.16), (78.21, -2.3, 9.46), (87.85, 3.071, -6.795), (93.71, 28.36, 0.7861), (95.22, 28.28, 2.732), (99.22, 25.81, 7.894), (100.2, 23.48, 9.164), (94.54, -0.9126, 1.851), (92.86, -1.59, -0.3195), (88.86, 0.8852, -5.482), (91.73, 28.95, -7.061), (84.9, -0.4658, -15.88), (82.89, 1.606, -15.66), (63.93, 28.95, 14.45), (57.82, 1.606, 3.741), (57.11, -0.4658, 5.634), (89.19, 28.76, -7.522), (64.12, 28.76, 11.88), (93.94, 24.89, -1.388), (94.69, 27.12, -3.235), (68.87, 24.89, 18.01), (66.9, 27.12, 18.28), (87.86, -1.299, -9.239), (87.86, -2.3, -12.05), (62.8, -1.299, 10.16), (60.07, -2.3, 9.46), (69.71, 3.071, -6.795), (75.58, 28.36, 0.7861), (77.08, 28.28, 2.732), (81.08, 25.81, 7.894), (82.06, 23.48, 9.164), (76.4, -0.9126, 1.851), (74.72, -1.59, -0.3195), (70.73, 0.8852, -5.482), (-105.6, 28.67, 16.26), (-100.1, -1.975, 11.78), (-99.79, -0.0121, 9.673), (-123.7, 29.79, -13.85), (-116.1, 0.9996, -17.48), (-118.2, -0.8533, -18.32), (-104.9, 28.27, 13.8), (-121.2, 29.28, -13.35), (-112.0, 25.5, 17.96), (-109.9, 27.51, 18.82), (-128.3, 26.51, -9.192), (-128.1, 28.63, -11.28), (-107.1, -1.786, 13.97), (-104.4, -3.134, 14.35), (-123.4, -0.7739, -13.17), (-122.5, -2.012, -15.75), (-106.9, 1.8, -4.507), (-111.6, 28.14, -0.6624), (-113.7, 28.4, 0.6062), (-119.6, 26.84, 4.07), (-121.2, 24.75, 4.996), (-116.6, -0.6587, 1.287), (-114.4, -1.702, -0.09543), (-108.6, -0.1382, -3.559)], [], [(23, 16, 2, 1), (16, 17, 6, 2), (6, 17, 18, 0), (6, 0, 1, 2), (5, 3, 7, 4), (8, 9, 19, 20), (9, 8, 12, 13), (10, 11, 15, 14), (13, 12, 21, 22), (12, 8, 20, 21), (11, 3, 5, 15), (13, 1, 0, 9), (9, 0, 18, 19), (22, 23, 1, 13), (4, 7, 17, 16), (18, 17, 7, 3), (19, 18, 3, 11), (20, 19, 11, 10), (21, 20, 10, 14), (22, 21, 14, 15), (5, 23, 22, 15), (4, 16, 23, 5), (47, 40, 26, 25), (40, 41, 30, 26), (30, 41, 42, 24), (30, 24, 25, 26), (29, 27, 31, 28), (32, 33, 43, 44), (33, 32, 36, 37), (34, 35, 39, 38), (37, 36, 45, 46), (36, 32, 44, 45), (35, 27, 29, 39), (37, 25, 24, 33), (33, 24, 42, 43), (46, 47, 25, 37), (28, 31, 41, 40), (42, 41, 31, 27), (43, 42, 27, 35), (44, 43, 35, 34), (45, 44, 34, 38), (46, 45, 38, 39), (29, 47, 46, 39), (28, 40, 47, 29), (71, 64, 50, 49), (64, 65, 54, 50), (54, 65, 66, 48), (54, 48, 49, 50), (53, 51, 55, 52), (56, 57, 67, 68), (57, 56, 60, 61), (58, 59, 63, 62), (61, 60, 69, 70), (60, 56, 68, 69), (59, 51, 53, 63), (61, 49, 48, 57), (57, 48, 66, 67), (70, 71, 49, 61), (52, 55, 65, 64), (66, 65, 55, 51), (67, 66, 51, 59), (68, 67, 59, 58), (69, 68, 58, 62), (70, 69, 62, 63), (53, 71, 70, 63), (52, 64, 71, 53)])
me_mesh_344.polygons.foreach_set('use_smooth', [True] * 66)
_k = set([(0, 1), (0, 6), (0, 9), (0, 18), (1, 2), (1, 13), (1, 23), (2, 6), (2, 16), (3, 5), (3, 7), (3, 11), (3, 18), (4, 5), (4, 7), (4, 16), (5, 15), (5, 23), (6, 17), (7, 17), (8, 9), (8, 12), (8, 20), (9, 13), (9, 19), (10, 11), (10, 14), (10, 20), (11, 15), (11, 19), (12, 13), (12, 21), (13, 22), (14, 15), (14, 21), (15, 22), (24, 25), (24, 30), (24, 33), (24, 42), (25, 26), (25, 37), (25, 47), (26, 30), (26, 40), (27, 29), (27, 31), (27, 35), (27, 42), (28, 29), (28, 31), (28, 40), (29, 39), (29, 47), (30, 41), (31, 41), (32, 33), (32, 36), (32, 44), (33, 37), (33, 43), (34, 35), (34, 38), (34, 44), (35, 39), (35, 43), (36, 37), (36, 45), (37, 46), (38, 39), (38, 45), (39, 46), (48, 49), (48, 54), (48, 57), (48, 66), (49, 50), (49, 61), (49, 71), (50, 54), (50, 64), (51, 53), (51, 55), (51, 59), (51, 66), (52, 53), (52, 55), (52, 64), (53, 63), (53, 71), (54, 65), (55, 65), (56, 57), (56, 60), (56, 68), (57, 61), (57, 67), (58, 59), (58, 62), (58, 68), (59, 63), (59, 67), (60, 61), (60, 69), (61, 70), (62, 63), (62, 69), (63, 70)])
me_mesh_344.attributes.new('sharp_edge', 'BOOLEAN', 'EDGE').data.foreach_set('value', [ (min(e.vertices), max(e.vertices)) in _k for e in me_mesh_344.edges])
_uv = me_mesh_344.uv_layers.new(name='map1')
_uv.uv.foreach_set('vector', [0.1543, 0.8813, 0.1543, 0.8826, 0.1341, 0.8826, 0.1326, 0.8813, 0.1543, 0.8826, 0.1543, 0.9809, 0.1341, 0.9809, 0.1341, 0.8826, 0.1341, 0.9809, 0.1543, 0.9809, 0.1543, 0.9823, 0.1326, 0.9823, 0.1341, 0.9809, 0.1326, 0.9823, 0.1326, 0.8813, 0.1341, 0.8826, 0.176, 0.8813, 0.176, 0.9823, 0.1745, 0.9809, 0.1745, 0.8826, 0.1341, 0.9713, 0.1326, 0.9782, 0.1543, 0.9782, 0.1543, 0.9713, 0.1326, 0.9782, 0.1341, 0.9713, 0.1341, 0.8814, 0.1326, 0.8772, 0.1745, 0.9713, 0.176, 0.9782, 0.176, 0.8772, 0.1745, 0.8814, 0.1326, 0.8772, 0.1341, 0.8814, 0.1543, 0.8814, 0.1543, 0.8772, 0.1341, 0.8814, 0.1341, 0.9713, 0.1543, 0.9713, 0.1543, 0.8814, 0.176, 0.9782, 0.176, 0.9823, 0.176, 0.8813, 0.176, 0.8772, 0.1326, 0.8772, 0.1326, 0.8813, 0.1326, 0.9823, 0.1326, 0.9782, 0.1326, 0.9782, 0.1326, 0.9823, 0.1543, 0.9823, 0.1543, 0.9782, 0.1543, 0.8772, 0.1543, 0.8813, 0.1326, 0.8813, 0.1326, 0.8772, 0.1745, 0.8826, 0.1745, 0.9809, 0.1543, 0.9809, 0.1543, 0.8826, 0.1543, 0.9823, 0.1543, 0.9809, 0.1745, 0.9809, 0.176, 0.9823, 0.1543, 0.9782, 0.1543, 0.9823, 0.176, 0.9823, 0.176, 0.9782, 0.1543, 0.9713, 0.1543, 0.9782, 0.176, 0.9782, 0.1745, 0.9713, 0.1543, 0.8814, 0.1543, 0.9713, 0.1745, 0.9713, 0.1745, 0.8814, 0.1543, 0.8772, 0.1543, 0.8814, 0.1745, 0.8814, 0.176, 0.8772, 0.176, 0.8813, 0.1543, 0.8813, 0.1543, 0.8772, 0.176, 0.8772, 0.1745, 0.8826, 0.1543, 0.8826, 0.1543, 0.8813, 0.176, 0.8813, 0.1543, 0.8813, 0.1543, 0.8826, 0.1341, 0.8826, 0.1326, 0.8813, 0.1543, 0.8826, 0.1543, 0.9809, 0.1341, 0.9809, 0.1341, 0.8826, 0.1341, 0.9809, 0.1543, 0.9809, 0.1543, 0.9823, 0.1326, 0.9823, 0.1341, 0.9809, 0.1326, 0.9823, 0.1326, 0.8813, 0.1341, 0.8826, 0.176, 0.8813, 0.176, 0.9823, 0.1745, 0.9809, 0.1745, 0.8826, 0.1341, 0.9713, 0.1326, 0.9782, 0.1543, 0.9782, 0.1543, 0.9713, 0.1326, 0.9782, 0.1341, 0.9713, 0.1341, 0.8814, 0.1326, 0.8772, 0.1745, 0.9713, 0.176, 0.9782, 0.176, 0.8772, 0.1745, 0.8814, 0.1326, 0.8772, 0.1341, 0.8814, 0.1543, 0.8814, 0.1543, 0.8772, 0.1341, 0.8814, 0.1341, 0.9713, 0.1543, 0.9713, 0.1543, 0.8814, 0.176, 0.9782, 0.176, 0.9823, 0.176, 0.8813, 0.176, 0.8772, 0.1326, 0.8772, 0.1326, 0.8813, 0.1326, 0.9823, 0.1326, 0.9782, 0.1326, 0.9782, 0.1326, 0.9823, 0.1543, 0.9823, 0.1543, 0.9782, 0.1543, 0.8772, 0.1543, 0.8813, 0.1326, 0.8813, 0.1326, 0.8772, 0.1745, 0.8826, 0.1745, 0.9809, 0.1543, 0.9809, 0.1543, 0.8826, 0.1543, 0.9823, 0.1543, 0.9809, 0.1745, 0.9809, 0.176, 0.9823, 0.1543, 0.9782, 0.1543, 0.9823, 0.176, 0.9823, 0.176, 0.9782, 0.1543, 0.9713, 0.1543, 0.9782, 0.176, 0.9782, 0.1745, 0.9713, 0.1543, 0.8814, 0.1543, 0.9713, 0.1745, 0.9713, 0.1745, 0.8814, 0.1543, 0.8772, 0.1543, 0.8814, 0.1745, 0.8814, 0.176, 0.8772, 0.176, 0.8813, 0.1543, 0.8813, 0.1543, 0.8772, 0.176, 0.8772, 0.1745, 0.8826, 0.1543, 0.8826, 0.1543, 0.8813, 0.176, 0.8813, 0.1543, 0.8813, 0.1543, 0.8826, 0.1341, 0.8826, 0.1326, 0.8813, 0.1543, 0.8826, 0.1543, 0.9809, 0.1341, 0.9809, 0.1341, 0.8826, 0.1341, 0.9809, 0.1543, 0.9809, 0.1543, 0.9823, 0.1326, 0.9823, 0.1341, 0.9809, 0.1326, 0.9823, 0.1326, 0.8813, 0.1341, 0.8826, 0.176, 0.8813, 0.176, 0.9823, 0.1745, 0.9809, 0.1745, 0.8826, 0.1341, 0.9713, 0.1326, 0.9782, 0.1543, 0.9782, 0.1543, 0.9713, 0.1326, 0.9782, 0.1341, 0.9713, 0.1341, 0.8814, 0.1326, 0.8772, 0.1745, 0.9713, 0.176, 0.9782, 0.176, 0.8772, 0.1745, 0.8814, 0.1326, 0.8772, 0.1341, 0.8814, 0.1543, 0.8814, 0.1543, 0.8772, 0.1341, 0.8814, 0.1341, 0.9713, 0.1543, 0.9713, 0.1543, 0.8814, 0.176, 0.9782, 0.176, 0.9823, 0.176, 0.8813, 0.176, 0.8772, 0.1326, 0.8772, 0.1326, 0.8813, 0.1326, 0.9823, 0.1326, 0.9782, 0.1326, 0.9782, 0.1326, 0.9823, 0.1543, 0.9823, 0.1543, 0.9782, 0.1543, 0.8772, 0.1543, 0.8813, 0.1326, 0.8813, 0.1326, 0.8772, 0.1745, 0.8826, 0.1745, 0.9809, 0.1543, 0.9809, 0.1543, 0.8826, 0.1543, 0.9823, 0.1543, 0.9809, 0.1745, 0.9809, 0.176, 0.9823, 0.1543, 0.9782, 0.1543, 0.9823, 0.176, 0.9823, 0.176, 0.9782, 0.1543, 0.9713, 0.1543, 0.9782, 0.176, 0.9782, 0.1745, 0.9713, 0.1543, 0.8814, 0.1543, 0.9713, 0.1745, 0.9713, 0.1745, 0.8814, 0.1543, 0.8772, 0.1543, 0.8814, 0.1745, 0.8814, 0.176, 0.8772, 0.176, 0.8813, 0.1543, 0.8813, 0.1543, 0.8772, 0.176, 0.8772, 0.1745, 0.8826, 0.1543, 0.8826, 0.1543, 0.8813, 0.176, 0.8813])
me_mesh_344.materials.append(mat_colors_001)
me_mesh_344.use_remesh_fix_poles = True
me_mesh_344.use_remesh_preserve_attributes = False
me_mesh_344.use_mirror_vertex_groups = False
me_mesh_344.update()
me_mesh_344.normals_split_custom_set([tuple(v) for v in zip(*[iter([-0.5151, -0.5404, -0.6654, -0.5151, -0.5404, -0.6654, -0.521, -0.5403, -0.6608, -0.521, -0.5403, -0.6608, -0.5724, 0.3545, -0.7394, -0.5724, 0.3545, -0.7394, -0.495, 0.3529, -0.794, -0.495, 0.3529, -0.794, -0.03359, 0.9994, 0.006211, -0.009584, 0.9999, -0.01238, -0.009585, 0.9999, -0.01238, -0.03359, 0.9994, 0.006211, 0.1544, 0.2507, -0.9557, 0.1544, 0.2507, -0.9557, 0.1544, 0.2507, -0.9557, 0.1544, 0.2507, -0.9557, -0.9639, 0.2507, -0.08998, -0.9639, 0.2507, -0.08998, -0.9639, 0.2507, -0.08998, -0.9639, 0.2507, -0.08998, 0.5309, 0.4972, 0.6862, 0.5309, 0.4972, 0.6862, 0.5311, 0.4972, 0.6861, 0.5311, 0.4972, 0.6861, 0.9639, -0.2507, 0.08997, 0.9639, -0.2507, 0.08997, 0.9639, -0.2507, 0.08997, 0.9639, -0.2507, 0.08997, -0.1544, -0.2507, 0.9557, -0.1544, -0.2507, 0.9557, -0.1544, -0.2507, 0.9557, -0.1544, -0.2507, 0.9557, 0.1934, -0.9477, 0.254, 0.1934, -0.9477, 0.254, 0.1954, -0.9477, 0.2524, 0.1954, -0.9477, 0.2524, 0.6446, -0.3529, 0.6782, 0.6446, -0.3529, 0.6782, 0.5724, -0.3545, 0.7394, 0.5724, -0.3545, 0.7394, -0.7908, 3.75e-07, 0.6121, -0.7908, 3.75e-07, 0.6121, -0.7908, 3.75e-07, 0.6121, -0.7908, 3.75e-07, 0.6121, 0.7908, 9.374e-07, -0.6121, 0.7908, 9.374e-07, -0.6121, 0.7908, 9.374e-07, -0.6121, 0.7908, 9.374e-07, -0.6121, 0.1692, 0.9334, 0.3165, 0.1692, 0.9334, 0.3165, 0.217, 0.9351, 0.2803, 0.217, 0.9351, 0.2803, -0.217, -0.9351, -0.2803, -0.217, -0.9351, -0.2803, -0.2661, -0.9332, -0.2414, -0.2661, -0.9332, -0.2414, -0.6446, 0.3529, -0.6782, -0.6446, 0.3529, -0.6782, -0.5724, 0.3545, -0.7394, -0.5724, 0.3545, -0.7394, -0.009585, 0.9999, -0.01238, -0.009584, 0.9999, -0.01238, 0.01443, 0.9994, -0.03096, 0.01443, 0.9994, -0.03096, 0.217, 0.9351, 0.2803, 0.217, 0.9351, 0.2803, 0.264, 0.9334, 0.2431, 0.264, 0.9334, 0.2431, 0.5311, 0.4972, 0.6861, 0.5311, 0.4972, 0.6861, 0.5313, 0.4972, 0.6859, 0.5313, 0.4972, 0.6859, 0.5724, -0.3545, 0.7394, 0.5724, -0.3545, 0.7394, 0.495, -0.3529, 0.794, 0.495, -0.3529, 0.794, 0.1954, -0.9477, 0.2524, 0.1954, -0.9477, 0.2524, 0.1974, -0.9477, 0.2509, 0.1974, -0.9477, 0.2509, -0.1671, -0.9332, -0.3181, -0.217, -0.9351, -0.2803, -0.217, -0.9351, -0.2803, -0.1671, -0.9332, -0.3181, -0.5091, -0.5403, -0.6699, -0.5151, -0.5404, -0.6654, -0.5151, -0.5404, -0.6654, -0.5091, -0.5403, -0.6699, -0.5151, -0.5404, -0.6654, -0.5151, -0.5404, -0.6654, -0.521, -0.5403, -0.6608, -0.521, -0.5403, -0.6608, -0.5724, 0.3545, -0.7394, -0.5724, 0.3545, -0.7394, -0.495, 0.3529, -0.794, -0.495, 0.3529, -0.794, -0.03359, 0.9994, 0.006213, -0.009583, 0.9999, -0.01238, -0.009584, 0.9999, -0.01238, -0.03359, 0.9994, 0.006213, 0.1544, 0.2507, -0.9557, 0.1544, 0.2507, -0.9557, 0.1544, 0.2507, -0.9557, 0.1544, 0.2507, -0.9557, -0.9639, 0.2507, -0.08997, -0.9639, 0.2507, -0.08997, -0.9639, 0.2507, -0.08997, -0.9639, 0.2507, -0.08997, 0.5309, 0.4972, 0.6862, 0.5309, 0.4972, 0.6862, 0.5311, 0.4972, 0.6861, 0.5311, 0.4972, 0.6861, 0.9639, -0.2506, 0.08997, 0.9639, -0.2506, 0.08997, 0.9639, -0.2506, 0.08997, 0.9639, -0.2506, 0.08997, -0.1544, -0.2507, 0.9557, -0.1544, -0.2507, 0.9557, -0.1544, -0.2507, 0.9557, -0.1544, -0.2507, 0.9557, 0.1934, -0.9477, 0.254, 0.1934, -0.9477, 0.254, 0.1954, -0.9477, 0.2524, 0.1954, -0.9477, 0.2524, 0.6446, -0.3529, 0.6782, 0.6446, -0.3529, 0.6782, 0.5724, -0.3545, 0.7394, 0.5724, -0.3545, 0.7394, -0.7908, 3.75e-07, 0.6121, -0.7908, 3.75e-07, 0.6121, -0.7908, 3.75e-07, 0.6121, -0.7908, 3.75e-07, 0.6121, 0.7908, 7.499e-07, -0.6121, 0.7908, 7.499e-07, -0.6121, 0.7908, 7.499e-07, -0.6121, 0.7908, 7.499e-07, -0.6121, 0.1692, 0.9334, 0.3165, 0.1692, 0.9334, 0.3165, 0.217, 0.9351, 0.2803, 0.217, 0.9351, 0.2803, -0.217, -0.9351, -0.2803, -0.217, -0.9351, -0.2803, -0.2661, -0.9332, -0.2414, -0.2661, -0.9332, -0.2414, -0.6446, 0.3529, -0.6782, -0.6446, 0.3529, -0.6782, -0.5724, 0.3545, -0.7394, -0.5724, 0.3545, -0.7394, -0.009584, 0.9999, -0.01238, -0.009583, 0.9999, -0.01238, 0.01443, 0.9994, -0.03096, 0.01443, 0.9994, -0.03096, 0.217, 0.9351, 0.2803, 0.217, 0.9351, 0.2803, 0.264, 0.9334, 0.2431, 0.264, 0.9334, 0.2431, 0.5311, 0.4972, 0.6861, 0.5311, 0.4972, 0.6861, 0.5313, 0.4972, 0.6859, 0.5313, 0.4972, 0.6859, 0.5724, -0.3545, 0.7394, 0.5724, -0.3545, 0.7394, 0.495, -0.3529, 0.794, 0.495, -0.3529, 0.794, 0.1954, -0.9477, 0.2524, 0.1954, -0.9477, 0.2524, 0.1974, -0.9477, 0.2509, 0.1974, -0.9477, 0.2509, -0.1671, -0.9332, -0.3181, -0.217, -0.9351, -0.2803, -0.217, -0.9351, -0.2803, -0.1671, -0.9332, -0.3181, -0.5091, -0.5403, -0.6699, -0.5151, -0.5404, -0.6654, -0.5151, -0.5404, -0.6654, -0.5091, -0.5403, -0.6699, 0.6408, -0.6494, -0.4095, 0.6408, -0.6494, -0.4095, 0.6369, -0.6491, -0.416, 0.6369, -0.6491, -0.416, 0.8389, 0.224, -0.4961, 0.8389, 0.224, -0.4961, 0.8838, 0.22, -0.4129, 0.8838, 0.22, -0.4129, 0.1303, 0.9885, -0.07697, 0.146, 0.988, -0.05099, 0.146, 0.988, -0.05099, 0.1303, 0.9885, -0.07697, 0.9574, 0.1358, 0.2549, 0.9574, 0.1358, 0.2549, 0.9574, 0.1358, 0.2549, 0.9574, 0.1358, 0.2549, 0.2289, 0.181, -0.9565, 0.2289, 0.181, -0.9565, 0.2289, 0.181, -0.9565, 0.2289, 0.181, -0.9565, -0.6688, 0.6102, 0.4247, -0.6688, 0.6102, 0.4247, -0.6687, 0.6102, 0.4249, -0.6687, 0.6102, 0.4249, -0.2289, -0.181, 0.9565, -0.2289, -0.181, 0.9565, -0.2289, -0.181, 0.9565, -0.2289, -0.181, 0.9565, -0.9574, -0.1358, -0.2549, -0.9574, -0.1358, -0.2549, -0.9574, -0.1358, -0.2549, -0.9574, -0.1358, -0.2549, -0.3974, -0.895, 0.2027, -0.3974, -0.895, 0.2027, -0.3961, -0.895, 0.2049, -0.3961, -0.895, 0.2049, -0.7864, -0.226, 0.5749, -0.7864, -0.226, 0.5749, -0.8389, -0.224, 0.4961, -0.8389, -0.224, 0.4961, -0.5151, 0.03192, -0.8565, -0.5151, 0.03192, -0.8565, -0.5151, 0.03192, -0.8565, -0.5151, 0.03192, -0.8565, 0.5151, -0.03192, 0.8565, 0.5151, -0.03192, 0.8565, 0.5151, -0.03192, 0.8565, 0.5151, -0.03192, 0.8565, -0.2066, 0.9742, 0.09061, -0.2066, 0.9742, 0.09061, -0.176, 0.9741, 0.1422, -0.176, 0.9741, 0.1422, 0.176, -0.9741, -0.1422, 0.176, -0.9741, -0.1422, 0.1434, -0.9702, -0.1955, 0.1434, -0.9702, -0.1955, 0.7864, 0.226, -0.5749, 0.7864, 0.226, -0.5749, 0.8389, 0.224, -0.4961, 0.8389, 0.224, -0.4961, 0.146, 0.988, -0.05099, 0.146, 0.988, -0.05099, 0.1616, 0.9865, -0.02496, 0.1616, 0.9865, -0.02496, -0.176, 0.9741, 0.1422, -0.176, 0.9741, 0.1422, -0.1449, 0.9704, 0.1932, -0.1449, 0.9704, 0.1932, -0.6687, 0.6102, 0.4249, -0.6687, 0.6102, 0.4249, -0.6686, 0.6102, 0.425, -0.6686, 0.6102, 0.425, -0.8389, -0.224, 0.4961, -0.8389, -0.224, 0.4961, -0.8838, -0.22, 0.4129, -0.8838, -0.22, 0.4129, -0.3961, -0.895, 0.2049, -0.3961, -0.895, 0.2049, -0.3948, -0.8951, 0.207, -0.3948, -0.8951, 0.207, 0.2079, -0.9742, -0.08826, 0.176, -0.9741, -0.1422, 0.176, -0.9741, -0.1422, 0.2079, -0.9742, -0.08826, 0.6446, -0.6496, -0.4031, 0.6408, -0.6494, -0.4095, 0.6408, -0.6494, -0.4095, 0.6446, -0.6496, -0.4031])] * 3)])

# ---- objects
ob_leg1_002 = bpy.data.objects.new('Leg1.002', me_mesh_342)
ob_leg1_001 = bpy.data.objects.new('Leg1.001', me_mesh_343)
ob_leg1_003 = bpy.data.objects.new('Leg1.003', me_mesh_344)

# ---- transforms, parenting, visibility, modifiers, constraints
ob_leg1_002.location = (0.0, 0.0, 0.0)
ob_leg1_002.rotation_euler = (1.571, -0.0, 0.0)
ob_leg1_002.scale = (0.05, 0.05, 0.05)
ob_leg1_002.color = (0.8, 0.8, 0.8, 1.0)
ob_leg1_002.lineart.crease_threshold = 0.0
ob_leg1_001.location = (0.0, 0.0, 0.0)
ob_leg1_001.rotation_euler = (1.571, -0.0, 0.0)
ob_leg1_001.scale = (0.05, 0.05, 0.05)
ob_leg1_001.color = (0.8, 0.8, 0.8, 1.0)
ob_leg1_001.lineart.crease_threshold = 0.0
ob_leg1_003.location = (0.0, 0.0, 0.0)
ob_leg1_003.rotation_euler = (1.571, -0.0, 0.0)
ob_leg1_003.scale = (0.05, 0.05, 0.05)
ob_leg1_003.color = (0.8, 0.8, 0.8, 1.0)
ob_leg1_003.lineart.crease_threshold = 0.0

# ---- collection membership
col_collection.objects.link(ob_leg1_002)
col_collection.objects.link(ob_leg1_001)
col_collection.objects.link(ob_leg1_003)

# ---- scene / render settings (as saved in the file)
scene.frame_start = 1; scene.frame_end = 250; scene.frame_set(1)
scene.render.engine = 'BLENDER_EEVEE_NEXT'
scene.cycles.use_denoising = False
scene.cycles.samples = 128
scene.cycles.sampling_pattern = 'TABULATED_SOBOL'
scene.cycles.use_adaptive_sampling = False
scene.cycles.use_light_tree = False
scene.view_settings.view_transform = 'Filmic'
bpy.context.view_layer.update()

# ---- added for rendering (the .blend has no active camera and no usable light): camera, sun
cam_auto = bpy.data.cameras.new('AutoCamera')
cam_auto.lens = 50.0
cam_auto.sensor_width = 36.0
cam_auto.clip_end = 1000.0
ob_auto_camera = bpy.data.objects.new('AutoCamera', cam_auto)
scene.collection.objects.link(ob_auto_camera)
ob_auto_camera.location = (13.0831, -16.1309, 10.6578)
ob_auto_camera.rotation_euler = (1.09748, -7.21219e-08, 0.694738)
scene.camera = ob_auto_camera
light_auto_sun = bpy.data.lights.new('AutoSun', 'SUN')
light_auto_sun.energy = 3.0
light_auto_sun.angle = 0.0523599
ob_auto_sun = bpy.data.objects.new('AutoSun', light_auto_sun)
scene.collection.objects.link(ob_auto_sun)
ob_auto_sun.rotation_euler = (0.872665, 0.174533, 0.523599)
bpy.context.view_layer.update()
